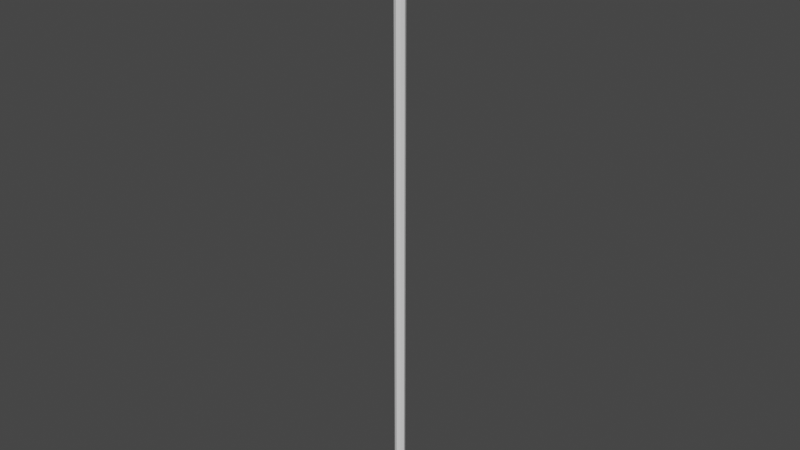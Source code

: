 # Source: rope.blend  (saved by Blender 2.80.75; exported with 4.5.12 LTS)
import bpy
from mathutils import Matrix  # noqa: F401  (used for matrix-valued properties, if any)

bpy.ops.wm.read_factory_settings(use_empty=True)
scene = bpy.context.scene
scene.name = 'Scene'

# ---- node groups
ng_auto_smooth = bpy.data.node_groups.new('Auto Smooth', 'GeometryNodeTree')
_s = ng_auto_smooth.interface.new_socket(name='Geometry', in_out='OUTPUT', socket_type='NodeSocketGeometry')
_s = ng_auto_smooth.interface.new_socket(name='Geometry', in_out='INPUT', socket_type='NodeSocketGeometry')
_s = ng_auto_smooth.interface.new_socket(name='Angle', in_out='INPUT', socket_type='NodeSocketFloat')
_s.subtype = 'ANGLE'
_s.min_value = 0.0
_s.max_value = 3.142
ng_auto_smooth.is_modifier = True
_N = ng_auto_smooth.nodes; _L = ng_auto_smooth.links
n0 = _N.new('NodeGroupOutput'); n0.name = 'Group Output'; n0.location = (480, -100)
n1 = _N.new('NodeGroupInput'); n1.name = 'Group Input'; n1.location = (-420, -300)
n2 = _N.new('NodeGroupInput'); n2.name = 'Group Input.001'; n2.location = (-60, -100)
n3 = _N.new('GeometryNodeSetShadeSmooth'); n3.name = 'Set Shade Smooth'; n3.location = (120, -100)
n3.domain = 'EDGE'
n4 = _N.new('GeometryNodeSetShadeSmooth'); n4.name = 'Set Shade Smooth.001'; n4.location = (300, -100)
n5 = _N.new('GeometryNodeInputMeshEdgeAngle'); n5.name = 'Edge Angle'; n5.location = (-420, -220)
n6 = _N.new('GeometryNodeInputEdgeSmooth'); n6.name = 'Is Edge Smooth'; n6.location = (-60, -160)
n7 = _N.new('GeometryNodeInputShadeSmooth'); n7.name = 'Is Face Smooth'; n7.location = (-240, -340)
n8 = _N.new('FunctionNodeBooleanMath'); n8.name = 'Boolean Math'; n8.location = (-60, -220)
n9 = _N.new('FunctionNodeCompare'); n9.name = 'Compare'; n9.location = (-240, -180)
n9.operation = 'LESS_EQUAL'
_L.new(n5.outputs[0], n9.inputs[0])
_L.new(n4.outputs[0], n0.inputs[0])
_L.new(n1.outputs[1], n9.inputs[1])
_L.new(n9.outputs[0], n8.inputs[0])
_L.new(n7.outputs[0], n8.inputs[1])
_L.new(n2.outputs[0], n3.inputs[0])
_L.new(n6.outputs[0], n3.inputs[1])
_L.new(n3.outputs[0], n4.inputs[0])
_L.new(n8.outputs[0], n3.inputs[2])
n0.is_active_output = True

# ---- world
world_world = bpy.data.worlds.new('World'); scene.world = world_world
world_world.use_nodes = True; world_world.node_tree.nodes.clear()
_N = world_world.node_tree.nodes; _L = world_world.node_tree.links
n0 = _N.new('ShaderNodeOutputWorld'); n0.name = 'World Output'; n0.location = (300, 300)
n1 = _N.new('ShaderNodeBackground'); n1.name = 'Background'; n1.location = (10, 300)
n1.inputs[0].default_value = (0.05088, 0.05088, 0.05088, 1.0)
_L.new(n1.outputs[0], n0.inputs[0])
n0.is_active_output = True
world_world.color = (0.05088, 0.05088, 0.05088)
world_world.use_sun_shadow = False
world_world.sun_shadow_jitter_overblur = 0.0

# ---- meshes
me_cylinder_002 = bpy.data.meshes.new('Cylinder.002')
me_cylinder_002.from_pydata([(2.98e-08, 2.5, -300.0), (2.98e-08, 2.5, 0.0), (1.768, 1.768, -300.0), (1.768, 1.768, 0.0), (2.5, -1.242e-07, -300.0), (2.5, -1.242e-07, 0.0), (1.768, -1.768, -300.0), (1.768, -1.768, 0.0), (-1.888e-07, -2.5, -300.0), (-1.888e-07, -2.5, 0.0), (-1.768, -1.768, -300.0), (-1.768, -1.768, 0.0), (-2.5, 1.491e-08, -300.0), (-2.5, 1.491e-08, 0.0), (-1.768, 1.768, -300.0), (-1.768, 1.768, 0.0), (2.98e-08, 2.5, -294.1), (2.98e-08, 2.5, -288.2), (2.98e-08, 2.5, -282.4), (2.98e-08, 2.5, -276.5), (2.98e-08, 2.5, -270.6), (2.98e-08, 2.5, -264.7), (2.98e-08, 2.5, -258.8), (2.98e-08, 2.5, -252.9), (2.98e-08, 2.5, -247.1), (2.98e-08, 2.5, -241.2), (2.98e-08, 2.5, -235.3), (2.98e-08, 2.5, -229.4), (2.98e-08, 2.5, -223.5), (2.98e-08, 2.5, -217.6), (2.98e-08, 2.5, -211.8), (2.98e-08, 2.5, -205.9), (2.98e-08, 2.5, -200.0), (2.98e-08, 2.5, -194.1), (2.98e-08, 2.5, -188.2), (2.98e-08, 2.5, -182.4), (2.98e-08, 2.5, -176.5), (2.98e-08, 2.5, -170.6), (2.98e-08, 2.5, -164.7), (2.98e-08, 2.5, -158.8), (2.98e-08, 2.5, -152.9), (2.98e-08, 2.5, -147.1), (2.98e-08, 2.5, -141.2), (2.98e-08, 2.5, -135.3), (2.98e-08, 2.5, -129.4), (2.98e-08, 2.5, -123.5), (2.98e-08, 2.5, -117.6), (2.98e-08, 2.5, -111.8), (2.98e-08, 2.5, -105.9), (2.98e-08, 2.5, -100.0), (2.98e-08, 2.5, -94.12), (2.98e-08, 2.5, -88.24), (2.98e-08, 2.5, -82.35), (2.98e-08, 2.5, -76.47), (2.98e-08, 2.5, -70.59), (2.98e-08, 2.5, -64.71), (2.98e-08, 2.5, -58.82), (2.98e-08, 2.5, -52.94), (2.98e-08, 2.5, -47.06), (2.98e-08, 2.5, -41.18), (2.98e-08, 2.5, -35.29), (2.98e-08, 2.5, -29.41), (2.98e-08, 2.5, -23.53), (2.98e-08, 2.5, -17.65), (2.98e-08, 2.5, -11.76), (2.98e-08, 2.5, -5.882), (1.768, 1.768, -5.882), (1.768, 1.768, -11.76), (1.768, 1.768, -17.65), (1.768, 1.768, -23.53), (1.768, 1.768, -29.41), (1.768, 1.768, -35.29), (1.768, 1.768, -41.18), (1.768, 1.768, -47.06), (1.768, 1.768, -52.94), (1.768, 1.768, -58.82), (1.768, 1.768, -64.71), (1.768, 1.768, -70.59), (1.768, 1.768, -76.47), (1.768, 1.768, -82.35), (1.768, 1.768, -88.24), (1.768, 1.768, -94.12), (1.768, 1.768, -100.0), (1.768, 1.768, -105.9), (1.768, 1.768, -111.8), (1.768, 1.768, -117.6), (1.768, 1.768, -123.5), (1.768, 1.768, -129.4), (1.768, 1.768, -135.3), (1.768, 1.768, -141.2), (1.768, 1.768, -147.1), (1.768, 1.768, -152.9), (1.768, 1.768, -158.8), (1.768, 1.768, -164.7), (1.768, 1.768, -170.6), (1.768, 1.768, -176.5), (1.768, 1.768, -182.4), (1.768, 1.768, -188.2), (1.768, 1.768, -194.1), (1.768, 1.768, -200.0), (1.768, 1.768, -205.9), (1.768, 1.768, -211.8), (1.768, 1.768, -217.6), (1.768, 1.768, -223.5), (1.768, 1.768, -229.4), (1.768, 1.768, -235.3), (1.768, 1.768, -241.2), (1.768, 1.768, -247.1), (1.768, 1.768, -252.9), (1.768, 1.768, -258.8), (1.768, 1.768, -264.7), (1.768, 1.768, -270.6), (1.768, 1.768, -276.5), (1.768, 1.768, -282.4), (1.768, 1.768, -288.2), (1.768, 1.768, -294.1), (2.5, -1.242e-07, -5.882), (2.5, -1.242e-07, -11.76), (2.5, -1.242e-07, -17.65), (2.5, -1.242e-07, -23.53), (2.5, -1.242e-07, -29.41), (2.5, -1.242e-07, -35.29), (2.5, -1.242e-07, -41.18), (2.5, -1.242e-07, -47.06), (2.5, -1.242e-07, -52.94), (2.5, -1.242e-07, -58.82), (2.5, -1.242e-07, -64.71), (2.5, -1.242e-07, -70.59), (2.5, -1.242e-07, -76.47), (2.5, -1.242e-07, -82.35), (2.5, -1.242e-07, -88.24), (2.5, -1.242e-07, -94.12), (2.5, -1.242e-07, -100.0), (2.5, -1.242e-07, -105.9), (2.5, -1.242e-07, -111.8), (2.5, -1.242e-07, -117.6), (2.5, -1.242e-07, -123.5), (2.5, -1.242e-07, -129.4), (2.5, -1.242e-07, -135.3), (2.5, -1.242e-07, -141.2), (2.5, -1.242e-07, -147.1), (2.5, -1.242e-07, -152.9), (2.5, -1.242e-07, -158.8), (2.5, -1.242e-07, -164.7), (2.5, -1.242e-07, -170.6), (2.5, -1.242e-07, -176.5), (2.5, -1.242e-07, -182.4), (2.5, -1.242e-07, -188.2), (2.5, -1.242e-07, -194.1), (2.5, -1.242e-07, -200.0), (2.5, -1.242e-07, -205.9), (2.5, -1.242e-07, -211.8), (2.5, -1.242e-07, -217.6), (2.5, -1.242e-07, -223.5), (2.5, -1.242e-07, -229.4), (2.5, -1.242e-07, -235.3), (2.5, -1.242e-07, -241.2), (2.5, -1.242e-07, -247.1), (2.5, -1.242e-07, -252.9), (2.5, -1.242e-07, -258.8), (2.5, -1.242e-07, -264.7), (2.5, -1.242e-07, -270.6), (2.5, -1.242e-07, -276.5), (2.5, -1.242e-07, -282.4), (2.5, -1.242e-07, -288.2), (2.5, -1.242e-07, -294.1), (1.768, -1.768, -5.882), (1.768, -1.768, -11.76), (1.768, -1.768, -17.65), (1.768, -1.768, -23.53), (1.768, -1.768, -29.41), (1.768, -1.768, -35.29), (1.768, -1.768, -41.18), (1.768, -1.768, -47.06), (1.768, -1.768, -52.94), (1.768, -1.768, -58.82), (1.768, -1.768, -64.71), (1.768, -1.768, -70.59), (1.768, -1.768, -76.47), (1.768, -1.768, -82.35), (1.768, -1.768, -88.24), (1.768, -1.768, -94.12), (1.768, -1.768, -100.0), (1.768, -1.768, -105.9), (1.768, -1.768, -111.8), (1.768, -1.768, -117.6), (1.768, -1.768, -123.5), (1.768, -1.768, -129.4), (1.768, -1.768, -135.3), (1.768, -1.768, -141.2), (1.768, -1.768, -147.1), (1.768, -1.768, -152.9), (1.768, -1.768, -158.8), (1.768, -1.768, -164.7), (1.768, -1.768, -170.6), (1.768, -1.768, -176.5), (1.768, -1.768, -182.4), (1.768, -1.768, -188.2), (1.768, -1.768, -194.1), (1.768, -1.768, -200.0), (1.768, -1.768, -205.9), (1.768, -1.768, -211.8), (1.768, -1.768, -217.6), (1.768, -1.768, -223.5), (1.768, -1.768, -229.4), (1.768, -1.768, -235.3), (1.768, -1.768, -241.2), (1.768, -1.768, -247.1), (1.768, -1.768, -252.9), (1.768, -1.768, -258.8), (1.768, -1.768, -264.7), (1.768, -1.768, -270.6), (1.768, -1.768, -276.5), (1.768, -1.768, -282.4), (1.768, -1.768, -288.2), (1.768, -1.768, -294.1), (-1.888e-07, -2.5, -5.882), (-1.888e-07, -2.5, -11.76), (-1.888e-07, -2.5, -17.65), (-1.888e-07, -2.5, -23.53), (-1.888e-07, -2.5, -29.41), (-1.888e-07, -2.5, -35.29), (-1.888e-07, -2.5, -41.18), (-1.888e-07, -2.5, -47.06), (-1.888e-07, -2.5, -52.94), (-1.888e-07, -2.5, -58.82), (-1.888e-07, -2.5, -64.71), (-1.888e-07, -2.5, -70.59), (-1.888e-07, -2.5, -76.47), (-1.888e-07, -2.5, -82.35), (-1.888e-07, -2.5, -88.24), (-1.888e-07, -2.5, -94.12), (-1.888e-07, -2.5, -100.0), (-1.888e-07, -2.5, -105.9), (-1.888e-07, -2.5, -111.8), (-1.888e-07, -2.5, -117.6), (-1.888e-07, -2.5, -123.5), (-1.888e-07, -2.5, -129.4), (-1.888e-07, -2.5, -135.3), (-1.888e-07, -2.5, -141.2), (-1.888e-07, -2.5, -147.1), (-1.888e-07, -2.5, -152.9), (-1.888e-07, -2.5, -158.8), (-1.888e-07, -2.5, -164.7), (-1.888e-07, -2.5, -170.6), (-1.888e-07, -2.5, -176.5), (-1.888e-07, -2.5, -182.4), (-1.888e-07, -2.5, -188.2), (-1.888e-07, -2.5, -194.1), (-1.888e-07, -2.5, -200.0), (-1.888e-07, -2.5, -205.9), (-1.888e-07, -2.5, -211.8), (-1.888e-07, -2.5, -217.6), (-1.888e-07, -2.5, -223.5), (-1.888e-07, -2.5, -229.4), (-1.888e-07, -2.5, -235.3), (-1.888e-07, -2.5, -241.2), (-1.888e-07, -2.5, -247.1), (-1.888e-07, -2.5, -252.9), (-1.888e-07, -2.5, -258.8), (-1.888e-07, -2.5, -264.7), (-1.888e-07, -2.5, -270.6), (-1.888e-07, -2.5, -276.5), (-1.888e-07, -2.5, -282.4), (-1.888e-07, -2.5, -288.2), (-1.888e-07, -2.5, -294.1), (-1.768, -1.768, -5.882), (-1.768, -1.768, -11.76), (-1.768, -1.768, -17.65), (-1.768, -1.768, -23.53), (-1.768, -1.768, -29.41), (-1.768, -1.768, -35.29), (-1.768, -1.768, -41.18), (-1.768, -1.768, -47.06), (-1.768, -1.768, -52.94), (-1.768, -1.768, -58.82), (-1.768, -1.768, -64.71), (-1.768, -1.768, -70.59), (-1.768, -1.768, -76.47), (-1.768, -1.768, -82.35), (-1.768, -1.768, -88.24), (-1.768, -1.768, -94.12), (-1.768, -1.768, -100.0), (-1.768, -1.768, -105.9), (-1.768, -1.768, -111.8), (-1.768, -1.768, -117.6), (-1.768, -1.768, -123.5), (-1.768, -1.768, -129.4), (-1.768, -1.768, -135.3), (-1.768, -1.768, -141.2), (-1.768, -1.768, -147.1), (-1.768, -1.768, -152.9), (-1.768, -1.768, -158.8), (-1.768, -1.768, -164.7), (-1.768, -1.768, -170.6), (-1.768, -1.768, -176.5), (-1.768, -1.768, -182.4), (-1.768, -1.768, -188.2), (-1.768, -1.768, -194.1), (-1.768, -1.768, -200.0), (-1.768, -1.768, -205.9), (-1.768, -1.768, -211.8), (-1.768, -1.768, -217.6), (-1.768, -1.768, -223.5), (-1.768, -1.768, -229.4), (-1.768, -1.768, -235.3), (-1.768, -1.768, -241.2), (-1.768, -1.768, -247.1), (-1.768, -1.768, -252.9), (-1.768, -1.768, -258.8), (-1.768, -1.768, -264.7), (-1.768, -1.768, -270.6), (-1.768, -1.768, -276.5), (-1.768, -1.768, -282.4), (-1.768, -1.768, -288.2), (-1.768, -1.768, -294.1), (-2.5, 1.491e-08, -5.882), (-2.5, 1.491e-08, -11.76), (-2.5, 1.491e-08, -17.65), (-2.5, 1.491e-08, -23.53), (-2.5, 1.491e-08, -29.41), (-2.5, 1.491e-08, -35.29), (-2.5, 1.491e-08, -41.18), (-2.5, 1.491e-08, -47.06), (-2.5, 1.491e-08, -52.94), (-2.5, 1.491e-08, -58.82), (-2.5, 1.491e-08, -64.71), (-2.5, 1.491e-08, -70.59), (-2.5, 1.491e-08, -76.47), (-2.5, 1.491e-08, -82.35), (-2.5, 1.491e-08, -88.24), (-2.5, 1.491e-08, -94.12), (-2.5, 1.491e-08, -100.0), (-2.5, 1.491e-08, -105.9), (-2.5, 1.491e-08, -111.8), (-2.5, 1.491e-08, -117.6), (-2.5, 1.491e-08, -123.5), (-2.5, 1.491e-08, -129.4), (-2.5, 1.491e-08, -135.3), (-2.5, 1.491e-08, -141.2), (-2.5, 1.491e-08, -147.1), (-2.5, 1.491e-08, -152.9), (-2.5, 1.491e-08, -158.8), (-2.5, 1.491e-08, -164.7), (-2.5, 1.491e-08, -170.6), (-2.5, 1.491e-08, -176.5), (-2.5, 1.491e-08, -182.4), (-2.5, 1.491e-08, -188.2), (-2.5, 1.491e-08, -194.1), (-2.5, 1.491e-08, -200.0), (-2.5, 1.491e-08, -205.9), (-2.5, 1.491e-08, -211.8), (-2.5, 1.491e-08, -217.6), (-2.5, 1.491e-08, -223.5), (-2.5, 1.491e-08, -229.4), (-2.5, 1.491e-08, -235.3), (-2.5, 1.491e-08, -241.2), (-2.5, 1.491e-08, -247.1), (-2.5, 1.491e-08, -252.9), (-2.5, 1.491e-08, -258.8), (-2.5, 1.491e-08, -264.7), (-2.5, 1.491e-08, -270.6), (-2.5, 1.491e-08, -276.5), (-2.5, 1.491e-08, -282.4), (-2.5, 1.491e-08, -288.2), (-2.5, 1.491e-08, -294.1), (-1.768, 1.768, -5.882), (-1.768, 1.768, -11.76), (-1.768, 1.768, -17.65), (-1.768, 1.768, -23.53), (-1.768, 1.768, -29.41), (-1.768, 1.768, -35.29), (-1.768, 1.768, -41.18), (-1.768, 1.768, -47.06), (-1.768, 1.768, -52.94), (-1.768, 1.768, -58.82), (-1.768, 1.768, -64.71), (-1.768, 1.768, -70.59), (-1.768, 1.768, -76.47), (-1.768, 1.768, -82.35), (-1.768, 1.768, -88.24), (-1.768, 1.768, -94.12), (-1.768, 1.768, -100.0), (-1.768, 1.768, -105.9), (-1.768, 1.768, -111.8), (-1.768, 1.768, -117.6), (-1.768, 1.768, -123.5), (-1.768, 1.768, -129.4), (-1.768, 1.768, -135.3), (-1.768, 1.768, -141.2), (-1.768, 1.768, -147.1), (-1.768, 1.768, -152.9), (-1.768, 1.768, -158.8), (-1.768, 1.768, -164.7), (-1.768, 1.768, -170.6), (-1.768, 1.768, -176.5), (-1.768, 1.768, -182.4), (-1.768, 1.768, -188.2), (-1.768, 1.768, -194.1), (-1.768, 1.768, -200.0), (-1.768, 1.768, -205.9), (-1.768, 1.768, -211.8), (-1.768, 1.768, -217.6), (-1.768, 1.768, -223.5), (-1.768, 1.768, -229.4), (-1.768, 1.768, -235.3), (-1.768, 1.768, -241.2), (-1.768, 1.768, -247.1), (-1.768, 1.768, -252.9), (-1.768, 1.768, -258.8), (-1.768, 1.768, -264.7), (-1.768, 1.768, -270.6), (-1.768, 1.768, -276.5), (-1.768, 1.768, -282.4), (-1.768, 1.768, -288.2), (-1.768, 1.768, -294.1)], [], [(65, 1, 3, 66), (66, 3, 5, 116), (116, 5, 7, 166), (166, 7, 9, 216), (216, 9, 11, 266), (266, 11, 13, 316), (3, 1, 15, 13, 11, 9, 7, 5), (316, 13, 15, 366), (366, 15, 1, 65), (0, 2, 4, 6, 8, 10, 12, 14), (14, 415, 16, 0), (415, 414, 17, 16), (414, 413, 18, 17), (413, 412, 19, 18), (412, 411, 20, 19), (411, 410, 21, 20), (410, 409, 22, 21), (409, 408, 23, 22), (408, 407, 24, 23), (407, 406, 25, 24), (406, 405, 26, 25), (405, 404, 27, 26), (404, 403, 28, 27), (403, 402, 29, 28), (402, 401, 30, 29), (401, 400, 31, 30), (400, 399, 32, 31), (399, 398, 33, 32), (398, 397, 34, 33), (397, 396, 35, 34), (396, 395, 36, 35), (395, 394, 37, 36), (394, 393, 38, 37), (393, 392, 39, 38), (392, 391, 40, 39), (391, 390, 41, 40), (390, 389, 42, 41), (389, 388, 43, 42), (388, 387, 44, 43), (387, 386, 45, 44), (386, 385, 46, 45), (385, 384, 47, 46), (384, 383, 48, 47), (383, 382, 49, 48), (382, 381, 50, 49), (381, 380, 51, 50), (380, 379, 52, 51), (379, 378, 53, 52), (378, 377, 54, 53), (377, 376, 55, 54), (376, 375, 56, 55), (375, 374, 57, 56), (374, 373, 58, 57), (373, 372, 59, 58), (372, 371, 60, 59), (371, 370, 61, 60), (370, 369, 62, 61), (369, 368, 63, 62), (368, 367, 64, 63), (367, 366, 65, 64), (12, 365, 415, 14), (365, 364, 414, 415), (364, 363, 413, 414), (363, 362, 412, 413), (362, 361, 411, 412), (361, 360, 410, 411), (360, 359, 409, 410), (359, 358, 408, 409), (358, 357, 407, 408), (357, 356, 406, 407), (356, 355, 405, 406), (355, 354, 404, 405), (354, 353, 403, 404), (353, 352, 402, 403), (352, 351, 401, 402), (351, 350, 400, 401), (350, 349, 399, 400), (349, 348, 398, 399), (348, 347, 397, 398), (347, 346, 396, 397), (346, 345, 395, 396), (345, 344, 394, 395), (344, 343, 393, 394), (343, 342, 392, 393), (342, 341, 391, 392), (341, 340, 390, 391), (340, 339, 389, 390), (339, 338, 388, 389), (338, 337, 387, 388), (337, 336, 386, 387), (336, 335, 385, 386), (335, 334, 384, 385), (334, 333, 383, 384), (333, 332, 382, 383), (332, 331, 381, 382), (331, 330, 380, 381), (330, 329, 379, 380), (329, 328, 378, 379), (328, 327, 377, 378), (327, 326, 376, 377), (326, 325, 375, 376), (325, 324, 374, 375), (324, 323, 373, 374), (323, 322, 372, 373), (322, 321, 371, 372), (321, 320, 370, 371), (320, 319, 369, 370), (319, 318, 368, 369), (318, 317, 367, 368), (317, 316, 366, 367), (10, 315, 365, 12), (315, 314, 364, 365), (314, 313, 363, 364), (313, 312, 362, 363), (312, 311, 361, 362), (311, 310, 360, 361), (310, 309, 359, 360), (309, 308, 358, 359), (308, 307, 357, 358), (307, 306, 356, 357), (306, 305, 355, 356), (305, 304, 354, 355), (304, 303, 353, 354), (303, 302, 352, 353), (302, 301, 351, 352), (301, 300, 350, 351), (300, 299, 349, 350), (299, 298, 348, 349), (298, 297, 347, 348), (297, 296, 346, 347), (296, 295, 345, 346), (295, 294, 344, 345), (294, 293, 343, 344), (293, 292, 342, 343), (292, 291, 341, 342), (291, 290, 340, 341), (290, 289, 339, 340), (289, 288, 338, 339), (288, 287, 337, 338), (287, 286, 336, 337), (286, 285, 335, 336), (285, 284, 334, 335), (284, 283, 333, 334), (283, 282, 332, 333), (282, 281, 331, 332), (281, 280, 330, 331), (280, 279, 329, 330), (279, 278, 328, 329), (278, 277, 327, 328), (277, 276, 326, 327), (276, 275, 325, 326), (275, 274, 324, 325), (274, 273, 323, 324), (273, 272, 322, 323), (272, 271, 321, 322), (271, 270, 320, 321), (270, 269, 319, 320), (269, 268, 318, 319), (268, 267, 317, 318), (267, 266, 316, 317), (8, 265, 315, 10), (265, 264, 314, 315), (264, 263, 313, 314), (263, 262, 312, 313), (262, 261, 311, 312), (261, 260, 310, 311), (260, 259, 309, 310), (259, 258, 308, 309), (258, 257, 307, 308), (257, 256, 306, 307), (256, 255, 305, 306), (255, 254, 304, 305), (254, 253, 303, 304), (253, 252, 302, 303), (252, 251, 301, 302), (251, 250, 300, 301), (250, 249, 299, 300), (249, 248, 298, 299), (248, 247, 297, 298), (247, 246, 296, 297), (246, 245, 295, 296), (245, 244, 294, 295), (244, 243, 293, 294), (243, 242, 292, 293), (242, 241, 291, 292), (241, 240, 290, 291), (240, 239, 289, 290), (239, 238, 288, 289), (238, 237, 287, 288), (237, 236, 286, 287), (236, 235, 285, 286), (235, 234, 284, 285), (234, 233, 283, 284), (233, 232, 282, 283), (232, 231, 281, 282), (231, 230, 280, 281), (230, 229, 279, 280), (229, 228, 278, 279), (228, 227, 277, 278), (227, 226, 276, 277), (226, 225, 275, 276), (225, 224, 274, 275), (224, 223, 273, 274), (223, 222, 272, 273), (222, 221, 271, 272), (221, 220, 270, 271), (220, 219, 269, 270), (219, 218, 268, 269), (218, 217, 267, 268), (217, 216, 266, 267), (6, 215, 265, 8), (215, 214, 264, 265), (214, 213, 263, 264), (213, 212, 262, 263), (212, 211, 261, 262), (211, 210, 260, 261), (210, 209, 259, 260), (209, 208, 258, 259), (208, 207, 257, 258), (207, 206, 256, 257), (206, 205, 255, 256), (205, 204, 254, 255), (204, 203, 253, 254), (203, 202, 252, 253), (202, 201, 251, 252), (201, 200, 250, 251), (200, 199, 249, 250), (199, 198, 248, 249), (198, 197, 247, 248), (197, 196, 246, 247), (196, 195, 245, 246), (195, 194, 244, 245), (194, 193, 243, 244), (193, 192, 242, 243), (192, 191, 241, 242), (191, 190, 240, 241), (190, 189, 239, 240), (189, 188, 238, 239), (188, 187, 237, 238), (187, 186, 236, 237), (186, 185, 235, 236), (185, 184, 234, 235), (184, 183, 233, 234), (183, 182, 232, 233), (182, 181, 231, 232), (181, 180, 230, 231), (180, 179, 229, 230), (179, 178, 228, 229), (178, 177, 227, 228), (177, 176, 226, 227), (176, 175, 225, 226), (175, 174, 224, 225), (174, 173, 223, 224), (173, 172, 222, 223), (172, 171, 221, 222), (171, 170, 220, 221), (170, 169, 219, 220), (169, 168, 218, 219), (168, 167, 217, 218), (167, 166, 216, 217), (4, 165, 215, 6), (165, 164, 214, 215), (164, 163, 213, 214), (163, 162, 212, 213), (162, 161, 211, 212), (161, 160, 210, 211), (160, 159, 209, 210), (159, 158, 208, 209), (158, 157, 207, 208), (157, 156, 206, 207), (156, 155, 205, 206), (155, 154, 204, 205), (154, 153, 203, 204), (153, 152, 202, 203), (152, 151, 201, 202), (151, 150, 200, 201), (150, 149, 199, 200), (149, 148, 198, 199), (148, 147, 197, 198), (147, 146, 196, 197), (146, 145, 195, 196), (145, 144, 194, 195), (144, 143, 193, 194), (143, 142, 192, 193), (142, 141, 191, 192), (141, 140, 190, 191), (140, 139, 189, 190), (139, 138, 188, 189), (138, 137, 187, 188), (137, 136, 186, 187), (136, 135, 185, 186), (135, 134, 184, 185), (134, 133, 183, 184), (133, 132, 182, 183), (132, 131, 181, 182), (131, 130, 180, 181), (130, 129, 179, 180), (129, 128, 178, 179), (128, 127, 177, 178), (127, 126, 176, 177), (126, 125, 175, 176), (125, 124, 174, 175), (124, 123, 173, 174), (123, 122, 172, 173), (122, 121, 171, 172), (121, 120, 170, 171), (120, 119, 169, 170), (119, 118, 168, 169), (118, 117, 167, 168), (117, 116, 166, 167), (2, 115, 165, 4), (115, 114, 164, 165), (114, 113, 163, 164), (113, 112, 162, 163), (112, 111, 161, 162), (111, 110, 160, 161), (110, 109, 159, 160), (109, 108, 158, 159), (108, 107, 157, 158), (107, 106, 156, 157), (106, 105, 155, 156), (105, 104, 154, 155), (104, 103, 153, 154), (103, 102, 152, 153), (102, 101, 151, 152), (101, 100, 150, 151), (100, 99, 149, 150), (99, 98, 148, 149), (98, 97, 147, 148), (97, 96, 146, 147), (96, 95, 145, 146), (95, 94, 144, 145), (94, 93, 143, 144), (93, 92, 142, 143), (92, 91, 141, 142), (91, 90, 140, 141), (90, 89, 139, 140), (89, 88, 138, 139), (88, 87, 137, 138), (87, 86, 136, 137), (86, 85, 135, 136), (85, 84, 134, 135), (84, 83, 133, 134), (83, 82, 132, 133), (82, 81, 131, 132), (81, 80, 130, 131), (80, 79, 129, 130), (79, 78, 128, 129), (78, 77, 127, 128), (77, 76, 126, 127), (76, 75, 125, 126), (75, 74, 124, 125), (74, 73, 123, 124), (73, 72, 122, 123), (72, 71, 121, 122), (71, 70, 120, 121), (70, 69, 119, 120), (69, 68, 118, 119), (68, 67, 117, 118), (67, 66, 116, 117), (0, 16, 115, 2), (16, 17, 114, 115), (17, 18, 113, 114), (18, 19, 112, 113), (19, 20, 111, 112), (20, 21, 110, 111), (21, 22, 109, 110), (22, 23, 108, 109), (23, 24, 107, 108), (24, 25, 106, 107), (25, 26, 105, 106), (26, 27, 104, 105), (27, 28, 103, 104), (28, 29, 102, 103), (29, 30, 101, 102), (30, 31, 100, 101), (31, 32, 99, 100), (32, 33, 98, 99), (33, 34, 97, 98), (34, 35, 96, 97), (35, 36, 95, 96), (36, 37, 94, 95), (37, 38, 93, 94), (38, 39, 92, 93), (39, 40, 91, 92), (40, 41, 90, 91), (41, 42, 89, 90), (42, 43, 88, 89), (43, 44, 87, 88), (44, 45, 86, 87), (45, 46, 85, 86), (46, 47, 84, 85), (47, 48, 83, 84), (48, 49, 82, 83), (49, 50, 81, 82), (50, 51, 80, 81), (51, 52, 79, 80), (52, 53, 78, 79), (53, 54, 77, 78), (54, 55, 76, 77), (55, 56, 75, 76), (56, 57, 74, 75), (57, 58, 73, 74), (58, 59, 72, 73), (59, 60, 71, 72), (60, 61, 70, 71), (61, 62, 69, 70), (62, 63, 68, 69), (63, 64, 67, 68), (64, 65, 66, 67)])
_uv = me_cylinder_002.uv_layers.new(name='UVMap')
_uv.uv.foreach_set('vector', [1.0, 0.9902, 1.0, 1.0, 0.875, 1.0, 0.875, 0.9902, 0.875, 0.9902, 0.875, 1.0, 0.75, 1.0, 0.75, 0.9902, 0.75, 0.9902, 0.75, 1.0, 0.625, 1.0, 0.625, 0.9902, 0.625, 0.9902, 0.625, 1.0, 0.5, 1.0, 0.5, 0.9902, 0.5, 0.9902, 0.5, 1.0, 0.375, 1.0, 0.375, 0.9902, 0.375, 0.9902, 0.375, 1.0, 0.25, 1.0, 0.25, 0.9902, 0.4197, 0.4197, 0.25, 0.49, 0.08029, 0.4197, 0.01, 0.25, 0.08029, 0.08029, 0.25, 0.01, 0.4197, 0.08029, 0.49, 0.25, 0.25, 0.9902, 0.25, 1.0, 0.125, 1.0, 0.125, 0.9902, 0.125, 0.9902, 0.125, 1.0, 0.0, 1.0, 0.0, 0.9902, 0.75, 0.49, 0.9197, 0.4197, 0.99, 0.25, 0.9197, 0.08029, 0.75, 0.01, 0.5803, 0.08029, 0.51, 0.25, 0.5803, 0.4197, 0.125, 0.5, 0.125, 0.5098, 0.0, 0.5098, 0.0, 0.5, 0.125, 0.5098, 0.125, 0.5196, 0.0, 0.5196, 0.0, 0.5098, 0.125, 0.5196, 0.125, 0.5294, 0.0, 0.5294, 0.0, 0.5196, 0.125, 0.5294, 0.125, 0.5392, 0.0, 0.5392, 0.0, 0.5294, 0.125, 0.5392, 0.125, 0.549, 0.0, 0.549, 0.0, 0.5392, 0.125, 0.549, 0.125, 0.5588, 0.0, 0.5588, 0.0, 0.549, 0.125, 0.5588, 0.125, 0.5686, 0.0, 0.5686, 0.0, 0.5588, 0.125, 0.5686, 0.125, 0.5784, 0.0, 0.5784, 0.0, 0.5686, 0.125, 0.5784, 0.125, 0.5882, 0.0, 0.5882, 0.0, 0.5784, 0.125, 0.5882, 0.125, 0.598, 0.0, 0.598, 0.0, 0.5882, 0.125, 0.598, 0.125, 0.6078, 0.0, 0.6078, 0.0, 0.598, 0.125, 0.6078, 0.125, 0.6176, 0.0, 0.6176, 0.0, 0.6078, 0.125, 0.6176, 0.125, 0.6275, 0.0, 0.6275, 0.0, 0.6176, 0.125, 0.6275, 0.125, 0.6373, 0.0, 0.6373, 0.0, 0.6275, 0.125, 0.6373, 0.125, 0.6471, 0.0, 0.6471, 0.0, 0.6373, 0.125, 0.6471, 0.125, 0.6569, 0.0, 0.6569, 0.0, 0.6471, 0.125, 0.6569, 0.125, 0.6667, 0.0, 0.6667, 0.0, 0.6569, 0.125, 0.6667, 0.125, 0.6765, 0.0, 0.6765, 0.0, 0.6667, 0.125, 0.6765, 0.125, 0.6863, 0.0, 0.6863, 0.0, 0.6765, 0.125, 0.6863, 0.125, 0.6961, 0.0, 0.6961, 0.0, 0.6863, 0.125, 0.6961, 0.125, 0.7059, 0.0, 0.7059, 0.0, 0.6961, 0.125, 0.7059, 0.125, 0.7157, 0.0, 0.7157, 0.0, 0.7059, 0.125, 0.7157, 0.125, 0.7255, 0.0, 0.7255, 0.0, 0.7157, 0.125, 0.7255, 0.125, 0.7353, 0.0, 0.7353, 0.0, 0.7255, 0.125, 0.7353, 0.125, 0.7451, 0.0, 0.7451, 0.0, 0.7353, 0.125, 0.7451, 0.125, 0.7549, 0.0, 0.7549, 0.0, 0.7451, 0.125, 0.7549, 0.125, 0.7647, 0.0, 0.7647, 0.0, 0.7549, 0.125, 0.7647, 0.125, 0.7745, 0.0, 0.7745, 0.0, 0.7647, 0.125, 0.7745, 0.125, 0.7843, 0.0, 0.7843, 0.0, 0.7745, 0.125, 0.7843, 0.125, 0.7941, 0.0, 0.7941, 0.0, 0.7843, 0.125, 0.7941, 0.125, 0.8039, 0.0, 0.8039, 0.0, 0.7941, 0.125, 0.8039, 0.125, 0.8137, 0.0, 0.8137, 0.0, 0.8039, 0.125, 0.8137, 0.125, 0.8235, 0.0, 0.8235, 0.0, 0.8137, 0.125, 0.8235, 0.125, 0.8333, 0.0, 0.8333, 0.0, 0.8235, 0.125, 0.8333, 0.125, 0.8431, 0.0, 0.8431, 0.0, 0.8333, 0.125, 0.8431, 0.125, 0.8529, 0.0, 0.8529, 0.0, 0.8431, 0.125, 0.8529, 0.125, 0.8627, 0.0, 0.8627, 0.0, 0.8529, 0.125, 0.8627, 0.125, 0.8725, 0.0, 0.8725, 0.0, 0.8627, 0.125, 0.8725, 0.125, 0.8824, 0.0, 0.8824, 0.0, 0.8725, 0.125, 0.8824, 0.125, 0.8922, 0.0, 0.8922, 0.0, 0.8824, 0.125, 0.8922, 0.125, 0.902, 0.0, 0.902, 0.0, 0.8922, 0.125, 0.902, 0.125, 0.9118, 0.0, 0.9118, 0.0, 0.902, 0.125, 0.9118, 0.125, 0.9216, 0.0, 0.9216, 0.0, 0.9118, 0.125, 0.9216, 0.125, 0.9314, 0.0, 0.9314, 0.0, 0.9216, 0.125, 0.9314, 0.125, 0.9412, 0.0, 0.9412, 0.0, 0.9314, 0.125, 0.9412, 0.125, 0.951, 0.0, 0.951, 0.0, 0.9412, 0.125, 0.951, 0.125, 0.9608, 0.0, 0.9608, 0.0, 0.951, 0.125, 0.9608, 0.125, 0.9706, 0.0, 0.9706, 0.0, 0.9608, 0.125, 0.9706, 0.125, 0.9804, 0.0, 0.9804, 0.0, 0.9706, 0.125, 0.9804, 0.125, 0.9902, 0.0, 0.9902, 0.0, 0.9804, 0.25, 0.5, 0.25, 0.5098, 0.125, 0.5098, 0.125, 0.5, 0.25, 0.5098, 0.25, 0.5196, 0.125, 0.5196, 0.125, 0.5098, 0.25, 0.5196, 0.25, 0.5294, 0.125, 0.5294, 0.125, 0.5196, 0.25, 0.5294, 0.25, 0.5392, 0.125, 0.5392, 0.125, 0.5294, 0.25, 0.5392, 0.25, 0.549, 0.125, 0.549, 0.125, 0.5392, 0.25, 0.549, 0.25, 0.5588, 0.125, 0.5588, 0.125, 0.549, 0.25, 0.5588, 0.25, 0.5686, 0.125, 0.5686, 0.125, 0.5588, 0.25, 0.5686, 0.25, 0.5784, 0.125, 0.5784, 0.125, 0.5686, 0.25, 0.5784, 0.25, 0.5882, 0.125, 0.5882, 0.125, 0.5784, 0.25, 0.5882, 0.25, 0.598, 0.125, 0.598, 0.125, 0.5882, 0.25, 0.598, 0.25, 0.6078, 0.125, 0.6078, 0.125, 0.598, 0.25, 0.6078, 0.25, 0.6176, 0.125, 0.6176, 0.125, 0.6078, 0.25, 0.6176, 0.25, 0.6275, 0.125, 0.6275, 0.125, 0.6176, 0.25, 0.6275, 0.25, 0.6373, 0.125, 0.6373, 0.125, 0.6275, 0.25, 0.6373, 0.25, 0.6471, 0.125, 0.6471, 0.125, 0.6373, 0.25, 0.6471, 0.25, 0.6569, 0.125, 0.6569, 0.125, 0.6471, 0.25, 0.6569, 0.25, 0.6667, 0.125, 0.6667, 0.125, 0.6569, 0.25, 0.6667, 0.25, 0.6765, 0.125, 0.6765, 0.125, 0.6667, 0.25, 0.6765, 0.25, 0.6863, 0.125, 0.6863, 0.125, 0.6765, 0.25, 0.6863, 0.25, 0.6961, 0.125, 0.6961, 0.125, 0.6863, 0.25, 0.6961, 0.25, 0.7059, 0.125, 0.7059, 0.125, 0.6961, 0.25, 0.7059, 0.25, 0.7157, 0.125, 0.7157, 0.125, 0.7059, 0.25, 0.7157, 0.25, 0.7255, 0.125, 0.7255, 0.125, 0.7157, 0.25, 0.7255, 0.25, 0.7353, 0.125, 0.7353, 0.125, 0.7255, 0.25, 0.7353, 0.25, 0.7451, 0.125, 0.7451, 0.125, 0.7353, 0.25, 0.7451, 0.25, 0.7549, 0.125, 0.7549, 0.125, 0.7451, 0.25, 0.7549, 0.25, 0.7647, 0.125, 0.7647, 0.125, 0.7549, 0.25, 0.7647, 0.25, 0.7745, 0.125, 0.7745, 0.125, 0.7647, 0.25, 0.7745, 0.25, 0.7843, 0.125, 0.7843, 0.125, 0.7745, 0.25, 0.7843, 0.25, 0.7941, 0.125, 0.7941, 0.125, 0.7843, 0.25, 0.7941, 0.25, 0.8039, 0.125, 0.8039, 0.125, 0.7941, 0.25, 0.8039, 0.25, 0.8137, 0.125, 0.8137, 0.125, 0.8039, 0.25, 0.8137, 0.25, 0.8235, 0.125, 0.8235, 0.125, 0.8137, 0.25, 0.8235, 0.25, 0.8333, 0.125, 0.8333, 0.125, 0.8235, 0.25, 0.8333, 0.25, 0.8431, 0.125, 0.8431, 0.125, 0.8333, 0.25, 0.8431, 0.25, 0.8529, 0.125, 0.8529, 0.125, 0.8431, 0.25, 0.8529, 0.25, 0.8627, 0.125, 0.8627, 0.125, 0.8529, 0.25, 0.8627, 0.25, 0.8725, 0.125, 0.8725, 0.125, 0.8627, 0.25, 0.8725, 0.25, 0.8824, 0.125, 0.8824, 0.125, 0.8725, 0.25, 0.8824, 0.25, 0.8922, 0.125, 0.8922, 0.125, 0.8824, 0.25, 0.8922, 0.25, 0.902, 0.125, 0.902, 0.125, 0.8922, 0.25, 0.902, 0.25, 0.9118, 0.125, 0.9118, 0.125, 0.902, 0.25, 0.9118, 0.25, 0.9216, 0.125, 0.9216, 0.125, 0.9118, 0.25, 0.9216, 0.25, 0.9314, 0.125, 0.9314, 0.125, 0.9216, 0.25, 0.9314, 0.25, 0.9412, 0.125, 0.9412, 0.125, 0.9314, 0.25, 0.9412, 0.25, 0.951, 0.125, 0.951, 0.125, 0.9412, 0.25, 0.951, 0.25, 0.9608, 0.125, 0.9608, 0.125, 0.951, 0.25, 0.9608, 0.25, 0.9706, 0.125, 0.9706, 0.125, 0.9608, 0.25, 0.9706, 0.25, 0.9804, 0.125, 0.9804, 0.125, 0.9706, 0.25, 0.9804, 0.25, 0.9902, 0.125, 0.9902, 0.125, 0.9804, 0.375, 0.5, 0.375, 0.5098, 0.25, 0.5098, 0.25, 0.5, 0.375, 0.5098, 0.375, 0.5196, 0.25, 0.5196, 0.25, 0.5098, 0.375, 0.5196, 0.375, 0.5294, 0.25, 0.5294, 0.25, 0.5196, 0.375, 0.5294, 0.375, 0.5392, 0.25, 0.5392, 0.25, 0.5294, 0.375, 0.5392, 0.375, 0.549, 0.25, 0.549, 0.25, 0.5392, 0.375, 0.549, 0.375, 0.5588, 0.25, 0.5588, 0.25, 0.549, 0.375, 0.5588, 0.375, 0.5686, 0.25, 0.5686, 0.25, 0.5588, 0.375, 0.5686, 0.375, 0.5784, 0.25, 0.5784, 0.25, 0.5686, 0.375, 0.5784, 0.375, 0.5882, 0.25, 0.5882, 0.25, 0.5784, 0.375, 0.5882, 0.375, 0.598, 0.25, 0.598, 0.25, 0.5882, 0.375, 0.598, 0.375, 0.6078, 0.25, 0.6078, 0.25, 0.598, 0.375, 0.6078, 0.375, 0.6176, 0.25, 0.6176, 0.25, 0.6078, 0.375, 0.6176, 0.375, 0.6275, 0.25, 0.6275, 0.25, 0.6176, 0.375, 0.6275, 0.375, 0.6373, 0.25, 0.6373, 0.25, 0.6275, 0.375, 0.6373, 0.375, 0.6471, 0.25, 0.6471, 0.25, 0.6373, 0.375, 0.6471, 0.375, 0.6569, 0.25, 0.6569, 0.25, 0.6471, 0.375, 0.6569, 0.375, 0.6667, 0.25, 0.6667, 0.25, 0.6569, 0.375, 0.6667, 0.375, 0.6765, 0.25, 0.6765, 0.25, 0.6667, 0.375, 0.6765, 0.375, 0.6863, 0.25, 0.6863, 0.25, 0.6765, 0.375, 0.6863, 0.375, 0.6961, 0.25, 0.6961, 0.25, 0.6863, 0.375, 0.6961, 0.375, 0.7059, 0.25, 0.7059, 0.25, 0.6961, 0.375, 0.7059, 0.375, 0.7157, 0.25, 0.7157, 0.25, 0.7059, 0.375, 0.7157, 0.375, 0.7255, 0.25, 0.7255, 0.25, 0.7157, 0.375, 0.7255, 0.375, 0.7353, 0.25, 0.7353, 0.25, 0.7255, 0.375, 0.7353, 0.375, 0.7451, 0.25, 0.7451, 0.25, 0.7353, 0.375, 0.7451, 0.375, 0.7549, 0.25, 0.7549, 0.25, 0.7451, 0.375, 0.7549, 0.375, 0.7647, 0.25, 0.7647, 0.25, 0.7549, 0.375, 0.7647, 0.375, 0.7745, 0.25, 0.7745, 0.25, 0.7647, 0.375, 0.7745, 0.375, 0.7843, 0.25, 0.7843, 0.25, 0.7745, 0.375, 0.7843, 0.375, 0.7941, 0.25, 0.7941, 0.25, 0.7843, 0.375, 0.7941, 0.375, 0.8039, 0.25, 0.8039, 0.25, 0.7941, 0.375, 0.8039, 0.375, 0.8137, 0.25, 0.8137, 0.25, 0.8039, 0.375, 0.8137, 0.375, 0.8235, 0.25, 0.8235, 0.25, 0.8137, 0.375, 0.8235, 0.375, 0.8333, 0.25, 0.8333, 0.25, 0.8235, 0.375, 0.8333, 0.375, 0.8431, 0.25, 0.8431, 0.25, 0.8333, 0.375, 0.8431, 0.375, 0.8529, 0.25, 0.8529, 0.25, 0.8431, 0.375, 0.8529, 0.375, 0.8627, 0.25, 0.8627, 0.25, 0.8529, 0.375, 0.8627, 0.375, 0.8725, 0.25, 0.8725, 0.25, 0.8627, 0.375, 0.8725, 0.375, 0.8824, 0.25, 0.8824, 0.25, 0.8725, 0.375, 0.8824, 0.375, 0.8922, 0.25, 0.8922, 0.25, 0.8824, 0.375, 0.8922, 0.375, 0.902, 0.25, 0.902, 0.25, 0.8922, 0.375, 0.902, 0.375, 0.9118, 0.25, 0.9118, 0.25, 0.902, 0.375, 0.9118, 0.375, 0.9216, 0.25, 0.9216, 0.25, 0.9118, 0.375, 0.9216, 0.375, 0.9314, 0.25, 0.9314, 0.25, 0.9216, 0.375, 0.9314, 0.375, 0.9412, 0.25, 0.9412, 0.25, 0.9314, 0.375, 0.9412, 0.375, 0.951, 0.25, 0.951, 0.25, 0.9412, 0.375, 0.951, 0.375, 0.9608, 0.25, 0.9608, 0.25, 0.951, 0.375, 0.9608, 0.375, 0.9706, 0.25, 0.9706, 0.25, 0.9608, 0.375, 0.9706, 0.375, 0.9804, 0.25, 0.9804, 0.25, 0.9706, 0.375, 0.9804, 0.375, 0.9902, 0.25, 0.9902, 0.25, 0.9804, 0.5, 0.5, 0.5, 0.5098, 0.375, 0.5098, 0.375, 0.5, 0.5, 0.5098, 0.5, 0.5196, 0.375, 0.5196, 0.375, 0.5098, 0.5, 0.5196, 0.5, 0.5294, 0.375, 0.5294, 0.375, 0.5196, 0.5, 0.5294, 0.5, 0.5392, 0.375, 0.5392, 0.375, 0.5294, 0.5, 0.5392, 0.5, 0.549, 0.375, 0.549, 0.375, 0.5392, 0.5, 0.549, 0.5, 0.5588, 0.375, 0.5588, 0.375, 0.549, 0.5, 0.5588, 0.5, 0.5686, 0.375, 0.5686, 0.375, 0.5588, 0.5, 0.5686, 0.5, 0.5784, 0.375, 0.5784, 0.375, 0.5686, 0.5, 0.5784, 0.5, 0.5882, 0.375, 0.5882, 0.375, 0.5784, 0.5, 0.5882, 0.5, 0.598, 0.375, 0.598, 0.375, 0.5882, 0.5, 0.598, 0.5, 0.6078, 0.375, 0.6078, 0.375, 0.598, 0.5, 0.6078, 0.5, 0.6176, 0.375, 0.6176, 0.375, 0.6078, 0.5, 0.6176, 0.5, 0.6275, 0.375, 0.6275, 0.375, 0.6176, 0.5, 0.6275, 0.5, 0.6373, 0.375, 0.6373, 0.375, 0.6275, 0.5, 0.6373, 0.5, 0.6471, 0.375, 0.6471, 0.375, 0.6373, 0.5, 0.6471, 0.5, 0.6569, 0.375, 0.6569, 0.375, 0.6471, 0.5, 0.6569, 0.5, 0.6667, 0.375, 0.6667, 0.375, 0.6569, 0.5, 0.6667, 0.5, 0.6765, 0.375, 0.6765, 0.375, 0.6667, 0.5, 0.6765, 0.5, 0.6863, 0.375, 0.6863, 0.375, 0.6765, 0.5, 0.6863, 0.5, 0.6961, 0.375, 0.6961, 0.375, 0.6863, 0.5, 0.6961, 0.5, 0.7059, 0.375, 0.7059, 0.375, 0.6961, 0.5, 0.7059, 0.5, 0.7157, 0.375, 0.7157, 0.375, 0.7059, 0.5, 0.7157, 0.5, 0.7255, 0.375, 0.7255, 0.375, 0.7157, 0.5, 0.7255, 0.5, 0.7353, 0.375, 0.7353, 0.375, 0.7255, 0.5, 0.7353, 0.5, 0.7451, 0.375, 0.7451, 0.375, 0.7353, 0.5, 0.7451, 0.5, 0.7549, 0.375, 0.7549, 0.375, 0.7451, 0.5, 0.7549, 0.5, 0.7647, 0.375, 0.7647, 0.375, 0.7549, 0.5, 0.7647, 0.5, 0.7745, 0.375, 0.7745, 0.375, 0.7647, 0.5, 0.7745, 0.5, 0.7843, 0.375, 0.7843, 0.375, 0.7745, 0.5, 0.7843, 0.5, 0.7941, 0.375, 0.7941, 0.375, 0.7843, 0.5, 0.7941, 0.5, 0.8039, 0.375, 0.8039, 0.375, 0.7941, 0.5, 0.8039, 0.5, 0.8137, 0.375, 0.8137, 0.375, 0.8039, 0.5, 0.8137, 0.5, 0.8235, 0.375, 0.8235, 0.375, 0.8137, 0.5, 0.8235, 0.5, 0.8333, 0.375, 0.8333, 0.375, 0.8235, 0.5, 0.8333, 0.5, 0.8431, 0.375, 0.8431, 0.375, 0.8333, 0.5, 0.8431, 0.5, 0.8529, 0.375, 0.8529, 0.375, 0.8431, 0.5, 0.8529, 0.5, 0.8627, 0.375, 0.8627, 0.375, 0.8529, 0.5, 0.8627, 0.5, 0.8725, 0.375, 0.8725, 0.375, 0.8627, 0.5, 0.8725, 0.5, 0.8824, 0.375, 0.8824, 0.375, 0.8725, 0.5, 0.8824, 0.5, 0.8922, 0.375, 0.8922, 0.375, 0.8824, 0.5, 0.8922, 0.5, 0.902, 0.375, 0.902, 0.375, 0.8922, 0.5, 0.902, 0.5, 0.9118, 0.375, 0.9118, 0.375, 0.902, 0.5, 0.9118, 0.5, 0.9216, 0.375, 0.9216, 0.375, 0.9118, 0.5, 0.9216, 0.5, 0.9314, 0.375, 0.9314, 0.375, 0.9216, 0.5, 0.9314, 0.5, 0.9412, 0.375, 0.9412, 0.375, 0.9314, 0.5, 0.9412, 0.5, 0.951, 0.375, 0.951, 0.375, 0.9412, 0.5, 0.951, 0.5, 0.9608, 0.375, 0.9608, 0.375, 0.951, 0.5, 0.9608, 0.5, 0.9706, 0.375, 0.9706, 0.375, 0.9608, 0.5, 0.9706, 0.5, 0.9804, 0.375, 0.9804, 0.375, 0.9706, 0.5, 0.9804, 0.5, 0.9902, 0.375, 0.9902, 0.375, 0.9804, 0.625, 0.5, 0.625, 0.5098, 0.5, 0.5098, 0.5, 0.5, 0.625, 0.5098, 0.625, 0.5196, 0.5, 0.5196, 0.5, 0.5098, 0.625, 0.5196, 0.625, 0.5294, 0.5, 0.5294, 0.5, 0.5196, 0.625, 0.5294, 0.625, 0.5392, 0.5, 0.5392, 0.5, 0.5294, 0.625, 0.5392, 0.625, 0.549, 0.5, 0.549, 0.5, 0.5392, 0.625, 0.549, 0.625, 0.5588, 0.5, 0.5588, 0.5, 0.549, 0.625, 0.5588, 0.625, 0.5686, 0.5, 0.5686, 0.5, 0.5588, 0.625, 0.5686, 0.625, 0.5784, 0.5, 0.5784, 0.5, 0.5686, 0.625, 0.5784, 0.625, 0.5882, 0.5, 0.5882, 0.5, 0.5784, 0.625, 0.5882, 0.625, 0.598, 0.5, 0.598, 0.5, 0.5882, 0.625, 0.598, 0.625, 0.6078, 0.5, 0.6078, 0.5, 0.598, 0.625, 0.6078, 0.625, 0.6176, 0.5, 0.6176, 0.5, 0.6078, 0.625, 0.6176, 0.625, 0.6275, 0.5, 0.6275, 0.5, 0.6176, 0.625, 0.6275, 0.625, 0.6373, 0.5, 0.6373, 0.5, 0.6275, 0.625, 0.6373, 0.625, 0.6471, 0.5, 0.6471, 0.5, 0.6373, 0.625, 0.6471, 0.625, 0.6569, 0.5, 0.6569, 0.5, 0.6471, 0.625, 0.6569, 0.625, 0.6667, 0.5, 0.6667, 0.5, 0.6569, 0.625, 0.6667, 0.625, 0.6765, 0.5, 0.6765, 0.5, 0.6667, 0.625, 0.6765, 0.625, 0.6863, 0.5, 0.6863, 0.5, 0.6765, 0.625, 0.6863, 0.625, 0.6961, 0.5, 0.6961, 0.5, 0.6863, 0.625, 0.6961, 0.625, 0.7059, 0.5, 0.7059, 0.5, 0.6961, 0.625, 0.7059, 0.625, 0.7157, 0.5, 0.7157, 0.5, 0.7059, 0.625, 0.7157, 0.625, 0.7255, 0.5, 0.7255, 0.5, 0.7157, 0.625, 0.7255, 0.625, 0.7353, 0.5, 0.7353, 0.5, 0.7255, 0.625, 0.7353, 0.625, 0.7451, 0.5, 0.7451, 0.5, 0.7353, 0.625, 0.7451, 0.625, 0.7549, 0.5, 0.7549, 0.5, 0.7451, 0.625, 0.7549, 0.625, 0.7647, 0.5, 0.7647, 0.5, 0.7549, 0.625, 0.7647, 0.625, 0.7745, 0.5, 0.7745, 0.5, 0.7647, 0.625, 0.7745, 0.625, 0.7843, 0.5, 0.7843, 0.5, 0.7745, 0.625, 0.7843, 0.625, 0.7941, 0.5, 0.7941, 0.5, 0.7843, 0.625, 0.7941, 0.625, 0.8039, 0.5, 0.8039, 0.5, 0.7941, 0.625, 0.8039, 0.625, 0.8137, 0.5, 0.8137, 0.5, 0.8039, 0.625, 0.8137, 0.625, 0.8235, 0.5, 0.8235, 0.5, 0.8137, 0.625, 0.8235, 0.625, 0.8333, 0.5, 0.8333, 0.5, 0.8235, 0.625, 0.8333, 0.625, 0.8431, 0.5, 0.8431, 0.5, 0.8333, 0.625, 0.8431, 0.625, 0.8529, 0.5, 0.8529, 0.5, 0.8431, 0.625, 0.8529, 0.625, 0.8627, 0.5, 0.8627, 0.5, 0.8529, 0.625, 0.8627, 0.625, 0.8725, 0.5, 0.8725, 0.5, 0.8627, 0.625, 0.8725, 0.625, 0.8824, 0.5, 0.8824, 0.5, 0.8725, 0.625, 0.8824, 0.625, 0.8922, 0.5, 0.8922, 0.5, 0.8824, 0.625, 0.8922, 0.625, 0.902, 0.5, 0.902, 0.5, 0.8922, 0.625, 0.902, 0.625, 0.9118, 0.5, 0.9118, 0.5, 0.902, 0.625, 0.9118, 0.625, 0.9216, 0.5, 0.9216, 0.5, 0.9118, 0.625, 0.9216, 0.625, 0.9314, 0.5, 0.9314, 0.5, 0.9216, 0.625, 0.9314, 0.625, 0.9412, 0.5, 0.9412, 0.5, 0.9314, 0.625, 0.9412, 0.625, 0.951, 0.5, 0.951, 0.5, 0.9412, 0.625, 0.951, 0.625, 0.9608, 0.5, 0.9608, 0.5, 0.951, 0.625, 0.9608, 0.625, 0.9706, 0.5, 0.9706, 0.5, 0.9608, 0.625, 0.9706, 0.625, 0.9804, 0.5, 0.9804, 0.5, 0.9706, 0.625, 0.9804, 0.625, 0.9902, 0.5, 0.9902, 0.5, 0.9804, 0.75, 0.5, 0.75, 0.5098, 0.625, 0.5098, 0.625, 0.5, 0.75, 0.5098, 0.75, 0.5196, 0.625, 0.5196, 0.625, 0.5098, 0.75, 0.5196, 0.75, 0.5294, 0.625, 0.5294, 0.625, 0.5196, 0.75, 0.5294, 0.75, 0.5392, 0.625, 0.5392, 0.625, 0.5294, 0.75, 0.5392, 0.75, 0.549, 0.625, 0.549, 0.625, 0.5392, 0.75, 0.549, 0.75, 0.5588, 0.625, 0.5588, 0.625, 0.549, 0.75, 0.5588, 0.75, 0.5686, 0.625, 0.5686, 0.625, 0.5588, 0.75, 0.5686, 0.75, 0.5784, 0.625, 0.5784, 0.625, 0.5686, 0.75, 0.5784, 0.75, 0.5882, 0.625, 0.5882, 0.625, 0.5784, 0.75, 0.5882, 0.75, 0.598, 0.625, 0.598, 0.625, 0.5882, 0.75, 0.598, 0.75, 0.6078, 0.625, 0.6078, 0.625, 0.598, 0.75, 0.6078, 0.75, 0.6176, 0.625, 0.6176, 0.625, 0.6078, 0.75, 0.6176, 0.75, 0.6275, 0.625, 0.6275, 0.625, 0.6176, 0.75, 0.6275, 0.75, 0.6373, 0.625, 0.6373, 0.625, 0.6275, 0.75, 0.6373, 0.75, 0.6471, 0.625, 0.6471, 0.625, 0.6373, 0.75, 0.6471, 0.75, 0.6569, 0.625, 0.6569, 0.625, 0.6471, 0.75, 0.6569, 0.75, 0.6667, 0.625, 0.6667, 0.625, 0.6569, 0.75, 0.6667, 0.75, 0.6765, 0.625, 0.6765, 0.625, 0.6667, 0.75, 0.6765, 0.75, 0.6863, 0.625, 0.6863, 0.625, 0.6765, 0.75, 0.6863, 0.75, 0.6961, 0.625, 0.6961, 0.625, 0.6863, 0.75, 0.6961, 0.75, 0.7059, 0.625, 0.7059, 0.625, 0.6961, 0.75, 0.7059, 0.75, 0.7157, 0.625, 0.7157, 0.625, 0.7059, 0.75, 0.7157, 0.75, 0.7255, 0.625, 0.7255, 0.625, 0.7157, 0.75, 0.7255, 0.75, 0.7353, 0.625, 0.7353, 0.625, 0.7255, 0.75, 0.7353, 0.75, 0.7451, 0.625, 0.7451, 0.625, 0.7353, 0.75, 0.7451, 0.75, 0.7549, 0.625, 0.7549, 0.625, 0.7451, 0.75, 0.7549, 0.75, 0.7647, 0.625, 0.7647, 0.625, 0.7549, 0.75, 0.7647, 0.75, 0.7745, 0.625, 0.7745, 0.625, 0.7647, 0.75, 0.7745, 0.75, 0.7843, 0.625, 0.7843, 0.625, 0.7745, 0.75, 0.7843, 0.75, 0.7941, 0.625, 0.7941, 0.625, 0.7843, 0.75, 0.7941, 0.75, 0.8039, 0.625, 0.8039, 0.625, 0.7941, 0.75, 0.8039, 0.75, 0.8137, 0.625, 0.8137, 0.625, 0.8039, 0.75, 0.8137, 0.75, 0.8235, 0.625, 0.8235, 0.625, 0.8137, 0.75, 0.8235, 0.75, 0.8333, 0.625, 0.8333, 0.625, 0.8235, 0.75, 0.8333, 0.75, 0.8431, 0.625, 0.8431, 0.625, 0.8333, 0.75, 0.8431, 0.75, 0.8529, 0.625, 0.8529, 0.625, 0.8431, 0.75, 0.8529, 0.75, 0.8627, 0.625, 0.8627, 0.625, 0.8529, 0.75, 0.8627, 0.75, 0.8725, 0.625, 0.8725, 0.625, 0.8627, 0.75, 0.8725, 0.75, 0.8824, 0.625, 0.8824, 0.625, 0.8725, 0.75, 0.8824, 0.75, 0.8922, 0.625, 0.8922, 0.625, 0.8824, 0.75, 0.8922, 0.75, 0.902, 0.625, 0.902, 0.625, 0.8922, 0.75, 0.902, 0.75, 0.9118, 0.625, 0.9118, 0.625, 0.902, 0.75, 0.9118, 0.75, 0.9216, 0.625, 0.9216, 0.625, 0.9118, 0.75, 0.9216, 0.75, 0.9314, 0.625, 0.9314, 0.625, 0.9216, 0.75, 0.9314, 0.75, 0.9412, 0.625, 0.9412, 0.625, 0.9314, 0.75, 0.9412, 0.75, 0.951, 0.625, 0.951, 0.625, 0.9412, 0.75, 0.951, 0.75, 0.9608, 0.625, 0.9608, 0.625, 0.951, 0.75, 0.9608, 0.75, 0.9706, 0.625, 0.9706, 0.625, 0.9608, 0.75, 0.9706, 0.75, 0.9804, 0.625, 0.9804, 0.625, 0.9706, 0.75, 0.9804, 0.75, 0.9902, 0.625, 0.9902, 0.625, 0.9804, 0.875, 0.5, 0.875, 0.5098, 0.75, 0.5098, 0.75, 0.5, 0.875, 0.5098, 0.875, 0.5196, 0.75, 0.5196, 0.75, 0.5098, 0.875, 0.5196, 0.875, 0.5294, 0.75, 0.5294, 0.75, 0.5196, 0.875, 0.5294, 0.875, 0.5392, 0.75, 0.5392, 0.75, 0.5294, 0.875, 0.5392, 0.875, 0.549, 0.75, 0.549, 0.75, 0.5392, 0.875, 0.549, 0.875, 0.5588, 0.75, 0.5588, 0.75, 0.549, 0.875, 0.5588, 0.875, 0.5686, 0.75, 0.5686, 0.75, 0.5588, 0.875, 0.5686, 0.875, 0.5784, 0.75, 0.5784, 0.75, 0.5686, 0.875, 0.5784, 0.875, 0.5882, 0.75, 0.5882, 0.75, 0.5784, 0.875, 0.5882, 0.875, 0.598, 0.75, 0.598, 0.75, 0.5882, 0.875, 0.598, 0.875, 0.6078, 0.75, 0.6078, 0.75, 0.598, 0.875, 0.6078, 0.875, 0.6176, 0.75, 0.6176, 0.75, 0.6078, 0.875, 0.6176, 0.875, 0.6275, 0.75, 0.6275, 0.75, 0.6176, 0.875, 0.6275, 0.875, 0.6373, 0.75, 0.6373, 0.75, 0.6275, 0.875, 0.6373, 0.875, 0.6471, 0.75, 0.6471, 0.75, 0.6373, 0.875, 0.6471, 0.875, 0.6569, 0.75, 0.6569, 0.75, 0.6471, 0.875, 0.6569, 0.875, 0.6667, 0.75, 0.6667, 0.75, 0.6569, 0.875, 0.6667, 0.875, 0.6765, 0.75, 0.6765, 0.75, 0.6667, 0.875, 0.6765, 0.875, 0.6863, 0.75, 0.6863, 0.75, 0.6765, 0.875, 0.6863, 0.875, 0.6961, 0.75, 0.6961, 0.75, 0.6863, 0.875, 0.6961, 0.875, 0.7059, 0.75, 0.7059, 0.75, 0.6961, 0.875, 0.7059, 0.875, 0.7157, 0.75, 0.7157, 0.75, 0.7059, 0.875, 0.7157, 0.875, 0.7255, 0.75, 0.7255, 0.75, 0.7157, 0.875, 0.7255, 0.875, 0.7353, 0.75, 0.7353, 0.75, 0.7255, 0.875, 0.7353, 0.875, 0.7451, 0.75, 0.7451, 0.75, 0.7353, 0.875, 0.7451, 0.875, 0.7549, 0.75, 0.7549, 0.75, 0.7451, 0.875, 0.7549, 0.875, 0.7647, 0.75, 0.7647, 0.75, 0.7549, 0.875, 0.7647, 0.875, 0.7745, 0.75, 0.7745, 0.75, 0.7647, 0.875, 0.7745, 0.875, 0.7843, 0.75, 0.7843, 0.75, 0.7745, 0.875, 0.7843, 0.875, 0.7941, 0.75, 0.7941, 0.75, 0.7843, 0.875, 0.7941, 0.875, 0.8039, 0.75, 0.8039, 0.75, 0.7941, 0.875, 0.8039, 0.875, 0.8137, 0.75, 0.8137, 0.75, 0.8039, 0.875, 0.8137, 0.875, 0.8235, 0.75, 0.8235, 0.75, 0.8137, 0.875, 0.8235, 0.875, 0.8333, 0.75, 0.8333, 0.75, 0.8235, 0.875, 0.8333, 0.875, 0.8431, 0.75, 0.8431, 0.75, 0.8333, 0.875, 0.8431, 0.875, 0.8529, 0.75, 0.8529, 0.75, 0.8431, 0.875, 0.8529, 0.875, 0.8627, 0.75, 0.8627, 0.75, 0.8529, 0.875, 0.8627, 0.875, 0.8725, 0.75, 0.8725, 0.75, 0.8627, 0.875, 0.8725, 0.875, 0.8824, 0.75, 0.8824, 0.75, 0.8725, 0.875, 0.8824, 0.875, 0.8922, 0.75, 0.8922, 0.75, 0.8824, 0.875, 0.8922, 0.875, 0.902, 0.75, 0.902, 0.75, 0.8922, 0.875, 0.902, 0.875, 0.9118, 0.75, 0.9118, 0.75, 0.902, 0.875, 0.9118, 0.875, 0.9216, 0.75, 0.9216, 0.75, 0.9118, 0.875, 0.9216, 0.875, 0.9314, 0.75, 0.9314, 0.75, 0.9216, 0.875, 0.9314, 0.875, 0.9412, 0.75, 0.9412, 0.75, 0.9314, 0.875, 0.9412, 0.875, 0.951, 0.75, 0.951, 0.75, 0.9412, 0.875, 0.951, 0.875, 0.9608, 0.75, 0.9608, 0.75, 0.951, 0.875, 0.9608, 0.875, 0.9706, 0.75, 0.9706, 0.75, 0.9608, 0.875, 0.9706, 0.875, 0.9804, 0.75, 0.9804, 0.75, 0.9706, 0.875, 0.9804, 0.875, 0.9902, 0.75, 0.9902, 0.75, 0.9804, 1.0, 0.5, 1.0, 0.5098, 0.875, 0.5098, 0.875, 0.5, 1.0, 0.5098, 1.0, 0.5196, 0.875, 0.5196, 0.875, 0.5098, 1.0, 0.5196, 1.0, 0.5294, 0.875, 0.5294, 0.875, 0.5196, 1.0, 0.5294, 1.0, 0.5392, 0.875, 0.5392, 0.875, 0.5294, 1.0, 0.5392, 1.0, 0.549, 0.875, 0.549, 0.875, 0.5392, 1.0, 0.549, 1.0, 0.5588, 0.875, 0.5588, 0.875, 0.549, 1.0, 0.5588, 1.0, 0.5686, 0.875, 0.5686, 0.875, 0.5588, 1.0, 0.5686, 1.0, 0.5784, 0.875, 0.5784, 0.875, 0.5686, 1.0, 0.5784, 1.0, 0.5882, 0.875, 0.5882, 0.875, 0.5784, 1.0, 0.5882, 1.0, 0.598, 0.875, 0.598, 0.875, 0.5882, 1.0, 0.598, 1.0, 0.6078, 0.875, 0.6078, 0.875, 0.598, 1.0, 0.6078, 1.0, 0.6176, 0.875, 0.6176, 0.875, 0.6078, 1.0, 0.6176, 1.0, 0.6275, 0.875, 0.6275, 0.875, 0.6176, 1.0, 0.6275, 1.0, 0.6373, 0.875, 0.6373, 0.875, 0.6275, 1.0, 0.6373, 1.0, 0.6471, 0.875, 0.6471, 0.875, 0.6373, 1.0, 0.6471, 1.0, 0.6569, 0.875, 0.6569, 0.875, 0.6471, 1.0, 0.6569, 1.0, 0.6667, 0.875, 0.6667, 0.875, 0.6569, 1.0, 0.6667, 1.0, 0.6765, 0.875, 0.6765, 0.875, 0.6667, 1.0, 0.6765, 1.0, 0.6863, 0.875, 0.6863, 0.875, 0.6765, 1.0, 0.6863, 1.0, 0.6961, 0.875, 0.6961, 0.875, 0.6863, 1.0, 0.6961, 1.0, 0.7059, 0.875, 0.7059, 0.875, 0.6961, 1.0, 0.7059, 1.0, 0.7157, 0.875, 0.7157, 0.875, 0.7059, 1.0, 0.7157, 1.0, 0.7255, 0.875, 0.7255, 0.875, 0.7157, 1.0, 0.7255, 1.0, 0.7353, 0.875, 0.7353, 0.875, 0.7255, 1.0, 0.7353, 1.0, 0.7451, 0.875, 0.7451, 0.875, 0.7353, 1.0, 0.7451, 1.0, 0.7549, 0.875, 0.7549, 0.875, 0.7451, 1.0, 0.7549, 1.0, 0.7647, 0.875, 0.7647, 0.875, 0.7549, 1.0, 0.7647, 1.0, 0.7745, 0.875, 0.7745, 0.875, 0.7647, 1.0, 0.7745, 1.0, 0.7843, 0.875, 0.7843, 0.875, 0.7745, 1.0, 0.7843, 1.0, 0.7941, 0.875, 0.7941, 0.875, 0.7843, 1.0, 0.7941, 1.0, 0.8039, 0.875, 0.8039, 0.875, 0.7941, 1.0, 0.8039, 1.0, 0.8137, 0.875, 0.8137, 0.875, 0.8039, 1.0, 0.8137, 1.0, 0.8235, 0.875, 0.8235, 0.875, 0.8137, 1.0, 0.8235, 1.0, 0.8333, 0.875, 0.8333, 0.875, 0.8235, 1.0, 0.8333, 1.0, 0.8431, 0.875, 0.8431, 0.875, 0.8333, 1.0, 0.8431, 1.0, 0.8529, 0.875, 0.8529, 0.875, 0.8431, 1.0, 0.8529, 1.0, 0.8627, 0.875, 0.8627, 0.875, 0.8529, 1.0, 0.8627, 1.0, 0.8725, 0.875, 0.8725, 0.875, 0.8627, 1.0, 0.8725, 1.0, 0.8824, 0.875, 0.8824, 0.875, 0.8725, 1.0, 0.8824, 1.0, 0.8922, 0.875, 0.8922, 0.875, 0.8824, 1.0, 0.8922, 1.0, 0.902, 0.875, 0.902, 0.875, 0.8922, 1.0, 0.902, 1.0, 0.9118, 0.875, 0.9118, 0.875, 0.902, 1.0, 0.9118, 1.0, 0.9216, 0.875, 0.9216, 0.875, 0.9118, 1.0, 0.9216, 1.0, 0.9314, 0.875, 0.9314, 0.875, 0.9216, 1.0, 0.9314, 1.0, 0.9412, 0.875, 0.9412, 0.875, 0.9314, 1.0, 0.9412, 1.0, 0.951, 0.875, 0.951, 0.875, 0.9412, 1.0, 0.951, 1.0, 0.9608, 0.875, 0.9608, 0.875, 0.951, 1.0, 0.9608, 1.0, 0.9706, 0.875, 0.9706, 0.875, 0.9608, 1.0, 0.9706, 1.0, 0.9804, 0.875, 0.9804, 0.875, 0.9706, 1.0, 0.9804, 1.0, 0.9902, 0.875, 0.9902, 0.875, 0.9804])
me_cylinder_002.use_remesh_preserve_volume = False
me_cylinder_002.use_remesh_preserve_attributes = False
me_cylinder_002.use_mirror_vertex_groups = False
me_cylinder_002.update()
arm_armature = bpy.data.armatures.new('Armature')  # bones are not reproduced

# ---- objects
ob_cylinder = bpy.data.objects.new('Cylinder', me_cylinder_002)
ob_armature = bpy.data.objects.new('Armature', arm_armature)

# ---- transforms, parenting, visibility, modifiers, constraints
ob_cylinder.parent = ob_armature
ob_cylinder.location = (0.0, 0.0, 0.0)
ob_cylinder.lineart.crease_threshold = 0.0
_vg = ob_cylinder.vertex_groups.new(name='Bone')
for _i, _w in zip([1, 3, 5, 7, 9, 11, 13, 15, 62, 63, 64, 65, 66, 67, 68, 69, 116, 117, 118, 119, 166, 167, 168, 169, 216, 217, 218, 219, 266, 267, 268, 269, 316, 317, 318, 319, 366, 367, 368, 369], [1.0, 1.0, 1.0, 1.0, 1.0, 1.0, 1.0, 1.0, 0.0296, 0.9602, 0.9984, 0.9999, 0.9999, 0.9984, 0.9602, 0.0296, 0.9999, 0.9984, 0.9602, 0.0296, 0.9999, 0.9984, 0.9602, 0.0296, 0.9999, 0.9984, 0.9602, 0.0296, 0.9999, 0.9984, 0.9602, 0.0296, 0.9999, 0.9984, 0.9602, 0.0296, 0.9999, 0.9984, 0.9602, 0.0296]): _vg.add([_i], _w, 'REPLACE')
_vg = ob_cylinder.vertex_groups.new(name='Bone.015')
for _i, _w in zip([59, 60, 61, 62, 63, 68, 69, 70, 71, 72, 118, 119, 120, 121, 122, 168, 169, 170, 171, 172, 218, 219, 220, 221, 222, 268, 269, 270, 271, 272, 318, 319, 320, 321, 322, 368, 369, 370, 371, 372], [0.0296, 0.9601, 0.9967, 0.9601, 0.02959, 0.02959, 0.9601, 0.9967, 0.9601, 0.02959, 0.02959, 0.9601, 0.9967, 0.9601, 0.02959, 0.02959, 0.9601, 0.9967, 0.9601, 0.02959, 0.02959, 0.9601, 0.9967, 0.9601, 0.02959, 0.02959, 0.9601, 0.9967, 0.9601, 0.02959, 0.02959, 0.9601, 0.9967, 0.9601, 0.02959, 0.02959, 0.9601, 0.9967, 0.9601, 0.02959]): _vg.add([_i], _w, 'REPLACE')
_vg = ob_cylinder.vertex_groups.new(name='Bone.014')
for _i, _w in zip([56, 57, 58, 59, 60, 71, 72, 73, 74, 75, 121, 122, 123, 124, 125, 171, 172, 173, 174, 175, 221, 222, 223, 224, 225, 271, 272, 273, 274, 275, 321, 322, 323, 324, 325, 371, 372, 373, 374, 375], [0.02959, 0.9601, 0.9967, 0.9601, 0.02959, 0.02959, 0.9601, 0.9967, 0.9601, 0.02959, 0.02959, 0.9601, 0.9967, 0.9601, 0.02959, 0.02959, 0.9601, 0.9967, 0.9601, 0.02959, 0.02959, 0.9601, 0.9967, 0.9601, 0.02959, 0.02959, 0.9601, 0.9967, 0.9601, 0.02959, 0.02959, 0.9601, 0.9967, 0.9601, 0.02959, 0.02959, 0.9601, 0.9967, 0.9601, 0.02959]): _vg.add([_i], _w, 'REPLACE')
_vg = ob_cylinder.vertex_groups.new(name='Bone.013')
for _i, _w in zip([53, 54, 55, 56, 57, 74, 75, 76, 77, 78, 124, 125, 126, 127, 128, 174, 175, 176, 177, 178, 224, 225, 226, 227, 228, 274, 275, 276, 277, 278, 324, 325, 326, 327, 328, 374, 375, 376, 377, 378], [0.02959, 0.9601, 0.9967, 0.9601, 0.02959, 0.02959, 0.9601, 0.9967, 0.9601, 0.02959, 0.02959, 0.9601, 0.9967, 0.9601, 0.02959, 0.02959, 0.9601, 0.9967, 0.9601, 0.02959, 0.02959, 0.9601, 0.9967, 0.9601, 0.02959, 0.02959, 0.9601, 0.9967, 0.9601, 0.02959, 0.02959, 0.9601, 0.9967, 0.9601, 0.02959, 0.02959, 0.9601, 0.9967, 0.9601, 0.02959]): _vg.add([_i], _w, 'REPLACE')
_vg = ob_cylinder.vertex_groups.new(name='Bone.012')
for _i, _w in zip([50, 51, 52, 53, 54, 77, 78, 79, 80, 81, 127, 128, 129, 130, 131, 177, 178, 179, 180, 181, 227, 228, 229, 230, 231, 277, 278, 279, 280, 281, 327, 328, 329, 330, 331, 377, 378, 379, 380, 381], [0.02959, 0.9601, 0.9967, 0.9601, 0.02959, 0.02959, 0.9601, 0.9967, 0.9601, 0.02959, 0.02959, 0.9601, 0.9967, 0.9601, 0.02959, 0.02959, 0.9601, 0.9967, 0.9601, 0.02959, 0.02959, 0.9601, 0.9967, 0.9601, 0.02959, 0.02959, 0.9601, 0.9967, 0.9601, 0.02959, 0.02959, 0.9601, 0.9967, 0.9601, 0.02959, 0.02959, 0.9601, 0.9967, 0.9601, 0.02959]): _vg.add([_i], _w, 'REPLACE')
_vg = ob_cylinder.vertex_groups.new(name='Bone.011')
for _i, _w in zip([46, 47, 48, 49, 50, 51, 80, 81, 82, 83, 84, 85, 130, 131, 132, 133, 134, 135, 180, 181, 182, 183, 184, 185, 230, 231, 232, 233, 234, 235, 280, 281, 282, 283, 284, 285, 330, 331, 332, 333, 334, 335, 380, 381, 382, 383, 384, 385], [0.0296, 0.9602, 0.9983, 0.9983, 0.9602, 0.0296, 0.0296, 0.9602, 0.9983, 0.9983, 0.9602, 0.0296, 0.0296, 0.9602, 0.9983, 0.9983, 0.9602, 0.0296, 0.0296, 0.9602, 0.9983, 0.9983, 0.9602, 0.0296, 0.0296, 0.9602, 0.9983, 0.9983, 0.9602, 0.0296, 0.0296, 0.9602, 0.9983, 0.9983, 0.9602, 0.0296, 0.0296, 0.9602, 0.9983, 0.9983, 0.9602, 0.0296, 0.0296, 0.9602, 0.9983, 0.9983, 0.9602, 0.0296]): _vg.add([_i], _w, 'REPLACE')
_vg = ob_cylinder.vertex_groups.new(name='Bone.010')
for _i, _w in zip([43, 44, 45, 46, 47, 84, 85, 86, 87, 88, 134, 135, 136, 137, 138, 184, 185, 186, 187, 188, 234, 235, 236, 237, 238, 284, 285, 286, 287, 288, 334, 335, 336, 337, 338, 384, 385, 386, 387, 388], [0.0296, 0.9601, 0.9967, 0.9601, 0.02959, 0.02959, 0.9601, 0.9967, 0.9601, 0.02959, 0.02959, 0.9601, 0.9967, 0.9601, 0.02959, 0.02959, 0.9601, 0.9967, 0.9601, 0.02959, 0.02959, 0.9601, 0.9967, 0.9601, 0.02959, 0.02959, 0.9601, 0.9967, 0.9601, 0.02959, 0.02959, 0.9601, 0.9967, 0.9601, 0.02959, 0.02959, 0.9601, 0.9967, 0.9601, 0.02959]): _vg.add([_i], _w, 'REPLACE')
_vg = ob_cylinder.vertex_groups.new(name='Bone.009')
for _i, _w in zip([40, 41, 42, 43, 44, 87, 88, 89, 90, 91, 137, 138, 139, 140, 141, 187, 188, 189, 190, 191, 237, 238, 239, 240, 241, 287, 288, 289, 290, 291, 337, 338, 339, 340, 341, 387, 388, 389, 390, 391], [0.02959, 0.9601, 0.9967, 0.9601, 0.02959, 0.02959, 0.9601, 0.9967, 0.9601, 0.02959, 0.02959, 0.9601, 0.9967, 0.9601, 0.02959, 0.02959, 0.9601, 0.9967, 0.9601, 0.02959, 0.02959, 0.9601, 0.9967, 0.9601, 0.02959, 0.02959, 0.9601, 0.9967, 0.9601, 0.02959, 0.02959, 0.9601, 0.9967, 0.9601, 0.02959, 0.02959, 0.9601, 0.9967, 0.9601, 0.02959]): _vg.add([_i], _w, 'REPLACE')
_vg = ob_cylinder.vertex_groups.new(name='Bone.008')
for _i, _w in zip([37, 38, 39, 40, 41, 90, 91, 92, 93, 94, 140, 141, 142, 143, 144, 190, 191, 192, 193, 194, 240, 241, 242, 243, 244, 290, 291, 292, 293, 294, 340, 341, 342, 343, 344, 390, 391, 392, 393, 394], [0.02959, 0.9601, 0.9967, 0.9601, 0.02959, 0.02959, 0.9601, 0.9967, 0.9601, 0.02959, 0.02959, 0.9601, 0.9967, 0.9601, 0.02959, 0.02959, 0.9601, 0.9967, 0.9601, 0.02959, 0.02959, 0.9601, 0.9967, 0.9601, 0.02959, 0.02959, 0.9601, 0.9967, 0.9601, 0.02959, 0.02959, 0.9601, 0.9967, 0.9601, 0.02959, 0.02959, 0.9601, 0.9967, 0.9601, 0.02959]): _vg.add([_i], _w, 'REPLACE')
_vg = ob_cylinder.vertex_groups.new(name='Bone.007')
for _i, _w in zip([34, 35, 36, 37, 38, 93, 94, 95, 96, 97, 143, 144, 145, 146, 147, 193, 194, 195, 196, 197, 243, 244, 245, 246, 247, 293, 294, 295, 296, 297, 343, 344, 345, 346, 347, 393, 394, 395, 396, 397], [0.02959, 0.9601, 0.9967, 0.9601, 0.02959, 0.02959, 0.9601, 0.9967, 0.9601, 0.02959, 0.02959, 0.9601, 0.9967, 0.9601, 0.02959, 0.02959, 0.9601, 0.9967, 0.9601, 0.02959, 0.02959, 0.9601, 0.9967, 0.9601, 0.02959, 0.02959, 0.9601, 0.9967, 0.9601, 0.02959, 0.02959, 0.9601, 0.9967, 0.9601, 0.02959, 0.02959, 0.9601, 0.9967, 0.9601, 0.02959]): _vg.add([_i], _w, 'REPLACE')
_vg = ob_cylinder.vertex_groups.new(name='Bone.006')
for _i, _w in zip([30, 31, 32, 33, 34, 35, 96, 97, 98, 99, 100, 101, 146, 147, 148, 149, 150, 151, 196, 197, 198, 199, 200, 201, 246, 247, 248, 249, 250, 251, 296, 297, 298, 299, 300, 301, 346, 347, 348, 349, 350, 351, 396, 397, 398, 399, 400, 401], [0.0296, 0.9602, 0.9983, 0.9983, 0.9602, 0.0296, 0.0296, 0.9602, 0.9983, 0.9983, 0.9602, 0.0296, 0.0296, 0.9602, 0.9983, 0.9983, 0.9602, 0.0296, 0.0296, 0.9602, 0.9983, 0.9983, 0.9602, 0.0296, 0.0296, 0.9602, 0.9983, 0.9983, 0.9602, 0.0296, 0.0296, 0.9602, 0.9983, 0.9983, 0.9602, 0.0296, 0.0296, 0.9602, 0.9983, 0.9983, 0.9602, 0.0296, 0.0296, 0.9602, 0.9983, 0.9983, 0.9602, 0.0296]): _vg.add([_i], _w, 'REPLACE')
_vg = ob_cylinder.vertex_groups.new(name='Bone.005')
for _i, _w in zip([27, 28, 29, 30, 31, 100, 101, 102, 103, 104, 150, 151, 152, 153, 154, 200, 201, 202, 203, 204, 250, 251, 252, 253, 254, 300, 301, 302, 303, 304, 350, 351, 352, 353, 354, 400, 401, 402, 403, 404], [0.02959, 0.9601, 0.9967, 0.9601, 0.02959, 0.02959, 0.9601, 0.9967, 0.9601, 0.02959, 0.02959, 0.9601, 0.9967, 0.9601, 0.02959, 0.02959, 0.9601, 0.9967, 0.9601, 0.02959, 0.02959, 0.9601, 0.9967, 0.9601, 0.02959, 0.02959, 0.9601, 0.9967, 0.9601, 0.02959, 0.02959, 0.9601, 0.9967, 0.9601, 0.02959, 0.02959, 0.9601, 0.9967, 0.9601, 0.02959]): _vg.add([_i], _w, 'REPLACE')
_vg = ob_cylinder.vertex_groups.new(name='Bone.004')
for _i, _w in zip([24, 25, 26, 27, 28, 103, 104, 105, 106, 107, 153, 154, 155, 156, 157, 203, 204, 205, 206, 207, 253, 254, 255, 256, 257, 303, 304, 305, 306, 307, 353, 354, 355, 356, 357, 403, 404, 405, 406, 407], [0.02959, 0.9601, 0.9967, 0.9601, 0.02959, 0.02959, 0.9601, 0.9967, 0.9601, 0.02959, 0.02959, 0.9601, 0.9967, 0.9601, 0.02959, 0.02959, 0.9601, 0.9967, 0.9601, 0.02959, 0.02959, 0.9601, 0.9967, 0.9601, 0.02959, 0.02959, 0.9601, 0.9967, 0.9601, 0.02959, 0.02959, 0.9601, 0.9967, 0.9601, 0.02959, 0.02959, 0.9601, 0.9967, 0.9601, 0.02959]): _vg.add([_i], _w, 'REPLACE')
_vg = ob_cylinder.vertex_groups.new(name='Bone.003')
for _i, _w in zip([21, 22, 23, 24, 25, 106, 107, 108, 109, 110, 156, 157, 158, 159, 160, 206, 207, 208, 209, 210, 256, 257, 258, 259, 260, 306, 307, 308, 309, 310, 356, 357, 358, 359, 360, 406, 407, 408, 409, 410], [0.02959, 0.9601, 0.9967, 0.9601, 0.02959, 0.02959, 0.9601, 0.9967, 0.9601, 0.02959, 0.02959, 0.9601, 0.9967, 0.9601, 0.02959, 0.02959, 0.9601, 0.9967, 0.9601, 0.02959, 0.02959, 0.9601, 0.9967, 0.9601, 0.02959, 0.02959, 0.9601, 0.9967, 0.9601, 0.02959, 0.02959, 0.9601, 0.9967, 0.9601, 0.02959, 0.02959, 0.9601, 0.9967, 0.9601, 0.02959]): _vg.add([_i], _w, 'REPLACE')
_vg = ob_cylinder.vertex_groups.new(name='Bone.002')
for _i, _w in zip([18, 19, 20, 21, 22, 109, 110, 111, 112, 113, 159, 160, 161, 162, 163, 209, 210, 211, 212, 213, 259, 260, 261, 262, 263, 309, 310, 311, 312, 313, 359, 360, 361, 362, 363, 409, 410, 411, 412, 413], [0.02959, 0.9601, 0.9967, 0.9601, 0.02959, 0.02959, 0.9601, 0.9967, 0.9601, 0.02959, 0.02959, 0.9601, 0.9967, 0.9601, 0.02959, 0.02959, 0.9601, 0.9967, 0.9601, 0.02959, 0.02959, 0.9601, 0.9967, 0.9601, 0.02959, 0.02959, 0.9601, 0.9967, 0.9601, 0.02959, 0.02959, 0.9601, 0.9967, 0.9601, 0.02959, 0.02959, 0.9601, 0.9967, 0.9601, 0.02959]): _vg.add([_i], _w, 'REPLACE')
_vg = ob_cylinder.vertex_groups.new(name='Bone.001')
for _i, _w in zip([0, 2, 4, 6, 8, 10, 12, 14, 16, 17, 18, 19, 112, 113, 114, 115, 162, 163, 164, 165, 212, 213, 214, 215, 262, 263, 264, 265, 312, 313, 314, 315, 362, 363, 364, 365, 412, 413, 414, 415], [1.0, 1.0, 1.0, 1.0, 1.0, 1.0, 1.0, 1.0, 0.9999, 0.9984, 0.9602, 0.0296, 0.0296, 0.9602, 0.9984, 0.9999, 0.0296, 0.9602, 0.9984, 0.9999, 0.0296, 0.9602, 0.9984, 0.9999, 0.0296, 0.9602, 0.9984, 0.9999, 0.0296, 0.9602, 0.9984, 0.9999, 0.0296, 0.9602, 0.9984, 0.9999, 0.0296, 0.9602, 0.9984, 0.9999]): _vg.add([_i], _w, 'REPLACE')
_m = ob_cylinder.modifiers.new('Armature', 'ARMATURE')
_m.object = ob_armature
_m = ob_cylinder.modifiers.new('Auto Smooth', 'NODES')
_m.node_group = ng_auto_smooth
_gi = [s.identifier for s in ng_auto_smooth.interface.items_tree if s.item_type == 'SOCKET' and s.in_out == 'INPUT']
_m[_gi[1]] = 1.047  # Angle
ob_armature.location = (0.0, 0.0, 0.0)
ob_armature.lineart.crease_threshold = 0.0

# ---- collection membership
scene.collection.objects.link(ob_cylinder)
scene.collection.objects.link(ob_armature)

# ---- scene / render settings (as saved in the file)
scene.frame_start = 1; scene.frame_end = 250; scene.frame_set(56)
scene.render.engine = 'BLENDER_EEVEE_NEXT'
scene.cycles.use_denoising = False
scene.cycles.samples = 128
scene.cycles.sampling_pattern = 'TABULATED_SOBOL'
scene.cycles.use_adaptive_sampling = False
scene.cycles.use_light_tree = False
scene.view_settings.view_transform = 'Filmic'
scene.unit_settings.scale_length = 0.01
bpy.context.view_layer.update()

# ---- added for rendering (the .blend has no active camera and no usable light): camera, sun
cam_auto = bpy.data.cameras.new('AutoCamera')
cam_auto.lens = 50.0
cam_auto.sensor_width = 36.0
cam_auto.clip_end = 4872.64
ob_auto_camera = bpy.data.objects.new('AutoCamera', cam_auto)
scene.collection.objects.link(ob_auto_camera)
ob_auto_camera.location = (277.644, -333.173, 72.1156)
ob_auto_camera.rotation_euler = (1.09748, -7.21219e-08, 0.694738)
scene.camera = ob_auto_camera
light_auto_sun = bpy.data.lights.new('AutoSun', 'SUN')
light_auto_sun.energy = 3.0
light_auto_sun.angle = 0.0523599
ob_auto_sun = bpy.data.objects.new('AutoSun', light_auto_sun)
scene.collection.objects.link(ob_auto_sun)
ob_auto_sun.rotation_euler = (0.872665, 0.174533, 0.523599)
bpy.context.view_layer.update()
